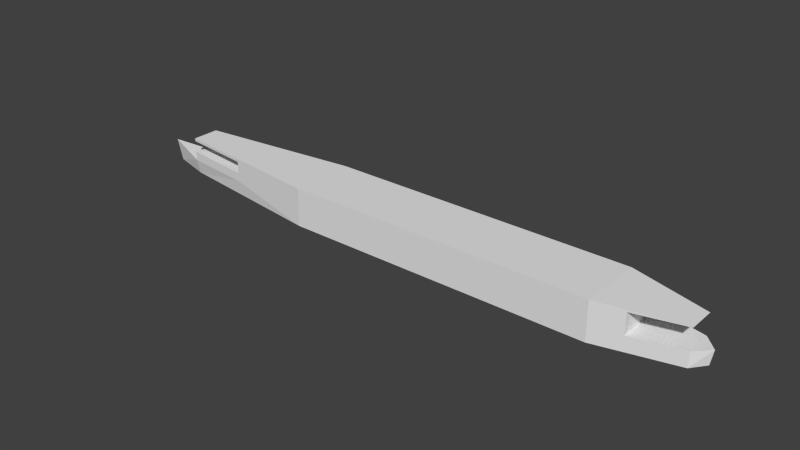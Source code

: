 # Source: zuiho_l.blend  (saved by Blender 2.69.0; exported with 4.5.12 LTS)
import bpy
from mathutils import Matrix  # noqa: F401  (used for matrix-valued properties, if any)

bpy.ops.wm.read_factory_settings(use_empty=True)
scene = bpy.context.scene
scene.name = 'Scene'

# ---- collections
col_collection_1 = bpy.data.collections.new('Collection 1'); scene.collection.children.link(col_collection_1)

# ---- materials (node trees are filled in below, after node groups)
mat_material_texture = bpy.data.materials.new('Material Texture')
mat_material_texture.alpha_threshold = 0.0
mat_material_texture.use_transparent_shadow = False
mat_material_texture.roughness = 0.5
mat_material_texture.line_color = (0.0, 0.0, 0.0, 1.0)

# ---- material node trees

# ---- world
world_world = bpy.data.worlds.new('World'); scene.world = world_world
world_world.color = (0.05088, 0.05088, 0.05088)
world_world.use_sun_shadow = False
world_world.sun_shadow_jitter_overblur = 0.0
world_world.cycles.sampling_method = 'MANUAL'
world_world.cycles.sample_map_resolution = 256

# ---- meshes
me_cube = bpy.data.meshes.new('Cube')
me_cube.from_pydata([(98.0, -4.7, 12.0), (-5.96e-09, 11.0, 13.0), (-32.0, 11.0, 13.0), (-5.96e-09, -11.0, 13.0), (-32.0, -11.0, 13.0), (72.0, 11.0, 13.0), (72.0, -11.0, 13.0), (-87.0, 0.0, 13.0), (-87.0, 4.7, 13.0), (-87.0, -4.7, 13.0), (98.0, 4.7, 12.0), (98.0, 0.0, 12.0), (72.0, 0.0, 13.0), (-32.0, 0.0, 13.0), (-5.96e-09, 0.0, 13.0), (98.0, -4.7, 5.0), (1.776e-15, 11.0, 5.0), (-32.0, 11.0, 5.0), (72.0, 11.0, 5.0), (-32.0, -11.0, 5.0), (72.0, -11.0, 5.0), (-87.0, -5.551e-17, 5.0), (-87.0, 4.7, 5.0), (-87.0, -4.7, 5.0), (98.0, 4.7, 5.0), (98.0, -5.551e-17, 5.0), (102.5, 0.0, 5.0), (-102.5, 0.0, 7.1), (-100.4, 0.0, 0.0), (101.6, 0.0, 0.0), (0.0, -11.0, 5.0), (0.0, 11.0, 0.0), (0.0, -11.0, 0.0), (-32.0, 11.0, 0.0), (-32.0, -11.0, 0.0), (-87.0, 3.705, 0.0), (-87.0, -3.705, 0.0), (72.0, -11.0, 0.0), (72.0, 11.0, 0.0), (98.0, -4.7, 0.0), (98.0, 4.7, 0.0), (-87.0, -2.776e-17, 12.0), (-62.94, 0.0, 8.0), (-87.0, 4.7, 12.0), (-87.0, -4.7, 12.0), (-62.94, 0.0, 12.0), (81.75, -9.537e-07, 5.0), (81.75, -9.537e-07, 12.0), (81.75, -8.638, 5.0), (81.75, -8.638, 12.0), (81.75, 8.637, 12.0), (81.75, 8.637, 5.0), (-62.94, -7.456, 8.0), (-62.94, 7.456, 8.0), (-87.0, -4.7, 8.0), (-62.94, 7.456, 12.0), (-62.94, 7.456, 5.0), (-87.0, -4.163e-17, 8.0), (-87.0, 4.7, 8.0), (-62.94, -7.456, 12.0), (-62.94, -7.456, 5.0)], [], [(57, 42, 53, 58), (57, 58, 22, 21), (4, 3, 14, 13), (13, 7, 9, 4), (4, 52, 60, 19), (13, 14, 1, 2), (3, 6, 12, 14), (0, 49, 47, 11), (11, 12, 6, 0), (10, 5, 12, 11), (2, 8, 7, 13), (14, 12, 5, 1), (58, 53, 56, 22), (54, 57, 21, 23), (5, 50, 51, 18), (19, 60, 23, 36, 34), (22, 56, 17, 33, 35), (15, 48, 20, 37, 39), (26, 15, 39, 29), (24, 26, 29, 40), (18, 51, 24, 40, 38), (20, 30, 32, 37), (16, 18, 38, 31), (17, 16, 31, 33), (30, 19, 34, 32), (23, 27, 28, 36), (27, 22, 35, 28), (21, 22, 27), (27, 23, 21), (26, 25, 15), (24, 25, 26), (7, 8, 43, 41), (4, 59, 52), (9, 7, 41, 44), (10, 11, 47, 50), (51, 46, 25, 24), (5, 10, 50), (15, 25, 46, 48), (51, 50, 47, 46), (0, 6, 49), (46, 47, 49, 48), (2, 1, 16, 17), (6, 20, 48, 49), (3, 4, 19, 30), (6, 3, 30, 20), (54, 23, 60, 52), (54, 52, 42, 57), (59, 45, 42, 52), (4, 9, 44, 59), (45, 55, 53, 42), (1, 5, 18, 16), (41, 43, 55, 45), (41, 45, 59, 44), (8, 2, 55, 43), (2, 17, 56, 53), (2, 53, 55)])
_uv = me_cube.uv_layers.new(name='UVMap')
_uv.uv.foreach_set('vector', [0.1048, 0.1214, 0.214, 0.1214, 0.214, 0.1552, 0.1048, 0.1427, 0.1045, 0.4153, 0.1045, 0.4153, 0.1045, 0.4017, 0.1045, 0.4017, 0.4354, 0.8309, 0.6754, 0.8309, 0.6754, 0.9134, 0.4354, 0.9134, 0.4354, 0.9134, 0.02304, 0.9134, 0.02304, 0.8782, 0.4354, 0.8309, 0.3539, 0.438, 0.2136, 0.4153, 0.2136, 0.4017, 0.3539, 0.4017, 0.4354, 0.9134, 0.6754, 0.9134, 0.6754, 0.9959, 0.4354, 0.9959, 0.0516, 0.6512, 0.5915, 0.6512, 0.5915, 0.7336, 0.0516, 0.7336, 0.9435, 0.4334, 0.8698, 0.4334, 0.8698, 0.4334, 0.9435, 0.4334, 0.9936, 0.7338, 0.7986, 0.7338, 0.7986, 0.6513, 0.9936, 0.6986, 0.9936, 0.769, 0.7986, 0.8163, 0.7986, 0.7338, 0.9936, 0.7338, 0.4354, 0.9959, 0.02304, 0.9487, 0.02304, 0.9134, 0.4354, 0.9134, 0.0516, 0.7336, 0.5915, 0.7336, 0.5915, 0.8161, 0.0516, 0.8161, 0.1045, 0.4153, 0.2136, 0.4153, 0.2136, 0.4017, 0.1045, 0.4017, 0.1045, 0.4153, 0.1045, 0.4153, 0.1045, 0.4017, 0.1045, 0.4017, 0.8256, 0.438, 0.8698, 0.4334, 0.8698, 0.4017, 0.8256, 0.4017, 0.3555, 0.08449, 0.2152, 0.08449, 0.1061, 0.08449, 0.1061, 0.06182, 0.3555, 0.06182, 0.1061, 0.08449, 0.2152, 0.08449, 0.3555, 0.08449, 0.3555, 0.06182, 0.1061, 0.06182, 0.945, 0.08449, 0.8714, 0.08449, 0.8271, 0.08449, 0.8271, 0.06182, 0.945, 0.06182, 0.9655, 0.08449, 0.945, 0.08449, 0.945, 0.06182, 0.9614, 0.06182, 0.945, 0.08449, 0.9655, 0.08449, 0.9614, 0.06182, 0.945, 0.06182, 0.8271, 0.08449, 0.8714, 0.08449, 0.945, 0.08449, 0.945, 0.06182, 0.8271, 0.06182, 0.8271, 0.08449, 0.5006, 0.08449, 0.5006, 0.06182, 0.8271, 0.06182, 0.5006, 0.08449, 0.8271, 0.08449, 0.8271, 0.06182, 0.5006, 0.06182, 0.3555, 0.08449, 0.5006, 0.08449, 0.5006, 0.06182, 0.3555, 0.06182, 0.5006, 0.08449, 0.3555, 0.08449, 0.3555, 0.06182, 0.5006, 0.06182, 0.1061, 0.08449, 0.03576, 0.09402, 0.04528, 0.06182, 0.1061, 0.06182, 0.03576, 0.09402, 0.1061, 0.08449, 0.1061, 0.06182, 0.04528, 0.06182, 0.1048, 0.1214, 0.1048, 0.1427, 0.03454, 0.1214, 0.03454, 0.1214, 0.1048, 0.1427, 0.1048, 0.1214, 0.9642, 0.1214, 0.9438, 0.1214, 0.9438, 0.1427, 0.9438, 0.1427, 0.9438, 0.1214, 0.9642, 0.1214, 0.1045, 0.438, 0.1045, 0.438, 0.1045, 0.4334, 0.1045, 0.4334, 0.3539, 0.438, 0.2136, 0.4334, 0.2136, 0.4153, 0.1045, 0.438, 0.1045, 0.438, 0.1045, 0.4334, 0.1045, 0.4334, 0.9435, 0.4334, 0.9435, 0.4334, 0.8698, 0.4334, 0.8698, 0.4334, 0.8701, 0.1606, 0.8701, 0.1214, 0.9438, 0.1214, 0.9438, 0.1427, 0.8256, 0.438, 0.9435, 0.4334, 0.8698, 0.4334, 0.9438, 0.1427, 0.9438, 0.1214, 0.8701, 0.1214, 0.8701, 0.1606, 0.8698, 0.4017, 0.8698, 0.4334, 0.8698, 0.4334, 0.8698, 0.4017, 0.9435, 0.4334, 0.8256, 0.438, 0.8698, 0.4334, 0.8698, 0.4017, 0.8698, 0.4334, 0.8698, 0.4334, 0.8698, 0.4017, 0.3539, 0.438, 0.499, 0.438, 0.499, 0.4017, 0.3539, 0.4017, 0.8256, 0.438, 0.8256, 0.4017, 0.8698, 0.4017, 0.8698, 0.4334, 0.499, 0.438, 0.3539, 0.438, 0.3539, 0.4017, 0.499, 0.4017, 0.8256, 0.438, 0.499, 0.438, 0.499, 0.4017, 0.8256, 0.4017, 0.1045, 0.4153, 0.1045, 0.4017, 0.2136, 0.4017, 0.2136, 0.4153, 0.1048, 0.1427, 0.214, 0.1552, 0.214, 0.1214, 0.1048, 0.1214, 0.2136, 0.4334, 0.2136, 0.4334, 0.2136, 0.4153, 0.2136, 0.4153, 0.3539, 0.438, 0.1045, 0.438, 0.1045, 0.4334, 0.2136, 0.4334, 0.2136, 0.4334, 0.2136, 0.4334, 0.2136, 0.4153, 0.2136, 0.4153, 0.499, 0.438, 0.8256, 0.438, 0.8256, 0.4017, 0.499, 0.4017, 0.1045, 0.4334, 0.1045, 0.4334, 0.2136, 0.4334, 0.2136, 0.4334, 0.1045, 0.4334, 0.2136, 0.4334, 0.2136, 0.4334, 0.1045, 0.4334, 0.1045, 0.438, 0.3539, 0.438, 0.2136, 0.4334, 0.1045, 0.4334, 0.3539, 0.438, 0.3539, 0.4017, 0.2136, 0.4017, 0.2136, 0.4153, 0.3539, 0.438, 0.2136, 0.4153, 0.2136, 0.4334])
me_cube.materials.append(mat_material_texture)
me_cube.use_remesh_preserve_volume = False
me_cube.use_remesh_preserve_attributes = False
me_cube.use_mirror_vertex_groups = False
me_cube.update()

# ---- objects
ob_hull = bpy.data.objects.new('Hull', me_cube)

# ---- transforms, parenting, visibility, modifiers, constraints
ob_hull.location = (0.0, 0.0, 0.0)
ob_hull.lineart.crease_threshold = 0.0

# ---- collection membership
col_collection_1.objects.link(ob_hull)

# ---- scene / render settings (as saved in the file)
scene.frame_start = 1; scene.frame_end = 250; scene.frame_set(1)
scene.render.engine = 'BLENDER_EEVEE_NEXT'
scene.render.image_settings.compression = 90
scene.render.resolution_percentage = 50
scene.render.dither_intensity = 0.0
scene.cycles.use_denoising = False
scene.cycles.samples = 10
scene.cycles.sampling_pattern = 'TABULATED_SOBOL'
scene.cycles.light_sampling_threshold = 0.0
scene.cycles.use_adaptive_sampling = False
scene.cycles.use_light_tree = False
scene.cycles.blur_glossy = 0.0
scene.cycles.volume_bounces = 1
scene.cycles.pixel_filter_type = 'GAUSSIAN'
scene.cycles.sample_clamp_indirect = 0.0
scene.view_settings.view_transform = 'Standard'
bpy.context.view_layer.update()

# ---- added for rendering (the .blend has no active camera and no usable light): camera, sun
cam_auto = bpy.data.cameras.new('AutoCamera')
cam_auto.lens = 50.0
cam_auto.sensor_width = 36.0
cam_auto.clip_end = 3354.48
ob_auto_camera = bpy.data.objects.new('AutoCamera', cam_auto)
scene.collection.objects.link(ob_auto_camera)
ob_auto_camera.location = (191.139, -229.367, 159.411)
ob_auto_camera.rotation_euler = (1.09748, -7.21219e-08, 0.694738)
scene.camera = ob_auto_camera
light_auto_sun = bpy.data.lights.new('AutoSun', 'SUN')
light_auto_sun.energy = 3.0
light_auto_sun.angle = 0.0523599
ob_auto_sun = bpy.data.objects.new('AutoSun', light_auto_sun)
scene.collection.objects.link(ob_auto_sun)
ob_auto_sun.rotation_euler = (0.872665, 0.174533, 0.523599)
bpy.context.view_layer.update()
